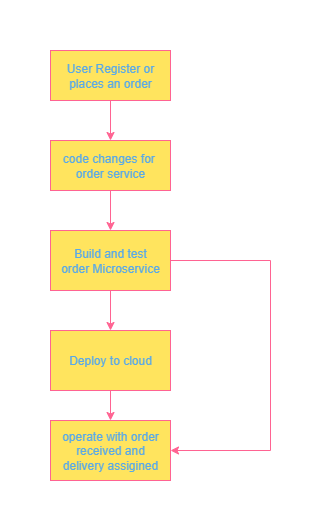

The diagram above was exported from draw.io. Its source (the exported page's mxGraphModel, read from the mxfile embedded in the PNG):
<mxGraphModel dx="947" dy="464" grid="1" gridSize="10" guides="1" tooltips="1" connect="1" arrows="1" fold="1" page="1" pageScale="1" pageWidth="850" pageHeight="1100" math="0" shadow="0">
  <root>
    <mxCell id="0" />
    <mxCell id="1" parent="0" />
    <mxCell id="WGGscuDR5PBP3irf1SCO-4" style="edgeStyle=orthogonalEdgeStyle;rounded=0;orthogonalLoop=1;jettySize=auto;html=1;labelBackgroundColor=none;strokeColor=#FF6392;fontColor=default;" edge="1" parent="1" source="WGGscuDR5PBP3irf1SCO-2" target="WGGscuDR5PBP3irf1SCO-5">
      <mxGeometry relative="1" as="geometry">
        <mxPoint x="430" y="210" as="targetPoint" />
      </mxGeometry>
    </mxCell>
    <mxCell id="WGGscuDR5PBP3irf1SCO-2" value="User Register or&lt;div&gt;places an order&lt;/div&gt;" style="rounded=0;whiteSpace=wrap;html=1;labelBackgroundColor=none;fillColor=#FFE45E;strokeColor=#FF6392;fontColor=#5AA9E6;" vertex="1" parent="1">
      <mxGeometry x="370" y="120" width="120" height="50" as="geometry" />
    </mxCell>
    <mxCell id="WGGscuDR5PBP3irf1SCO-6" style="edgeStyle=orthogonalEdgeStyle;rounded=0;orthogonalLoop=1;jettySize=auto;html=1;labelBackgroundColor=none;strokeColor=#FF6392;fontColor=default;" edge="1" parent="1" source="WGGscuDR5PBP3irf1SCO-5" target="WGGscuDR5PBP3irf1SCO-7">
      <mxGeometry relative="1" as="geometry">
        <mxPoint x="430" y="300" as="targetPoint" />
      </mxGeometry>
    </mxCell>
    <mxCell id="WGGscuDR5PBP3irf1SCO-5" value="code changes for&amp;nbsp;&lt;div&gt;order service&lt;/div&gt;" style="rounded=0;whiteSpace=wrap;html=1;labelBackgroundColor=none;fillColor=#FFE45E;strokeColor=#FF6392;fontColor=#5AA9E6;" vertex="1" parent="1">
      <mxGeometry x="370" y="210" width="120" height="50" as="geometry" />
    </mxCell>
    <mxCell id="WGGscuDR5PBP3irf1SCO-9" style="edgeStyle=orthogonalEdgeStyle;rounded=0;orthogonalLoop=1;jettySize=auto;html=1;entryX=0.5;entryY=0;entryDx=0;entryDy=0;labelBackgroundColor=none;strokeColor=#FF6392;fontColor=default;" edge="1" parent="1" source="WGGscuDR5PBP3irf1SCO-7" target="WGGscuDR5PBP3irf1SCO-8">
      <mxGeometry relative="1" as="geometry" />
    </mxCell>
    <mxCell id="WGGscuDR5PBP3irf1SCO-7" value="Build and test&lt;div&gt;order Microservice&lt;/div&gt;" style="rounded=0;whiteSpace=wrap;html=1;labelBackgroundColor=none;fillColor=#FFE45E;strokeColor=#FF6392;fontColor=#5AA9E6;" vertex="1" parent="1">
      <mxGeometry x="370" y="300" width="120" height="60" as="geometry" />
    </mxCell>
    <mxCell id="WGGscuDR5PBP3irf1SCO-10" style="edgeStyle=orthogonalEdgeStyle;rounded=0;orthogonalLoop=1;jettySize=auto;html=1;labelBackgroundColor=none;strokeColor=#FF6392;fontColor=default;" edge="1" parent="1" source="WGGscuDR5PBP3irf1SCO-8" target="WGGscuDR5PBP3irf1SCO-11">
      <mxGeometry relative="1" as="geometry">
        <mxPoint x="430" y="500" as="targetPoint" />
      </mxGeometry>
    </mxCell>
    <mxCell id="WGGscuDR5PBP3irf1SCO-8" value="Deploy to cloud" style="rounded=0;whiteSpace=wrap;html=1;labelBackgroundColor=none;fillColor=#FFE45E;strokeColor=#FF6392;fontColor=#5AA9E6;" vertex="1" parent="1">
      <mxGeometry x="370" y="400" width="120" height="60" as="geometry" />
    </mxCell>
    <mxCell id="WGGscuDR5PBP3irf1SCO-11" value="operate with order&lt;div&gt;received and&lt;/div&gt;&lt;div&gt;delivery assigined&lt;/div&gt;" style="rounded=0;whiteSpace=wrap;html=1;labelBackgroundColor=none;fillColor=#FFE45E;strokeColor=#FF6392;fontColor=#5AA9E6;" vertex="1" parent="1">
      <mxGeometry x="370" y="490" width="120" height="60" as="geometry" />
    </mxCell>
    <mxCell id="WGGscuDR5PBP3irf1SCO-14" value="" style="endArrow=none;html=1;rounded=0;exitX=1;exitY=0.5;exitDx=0;exitDy=0;labelBackgroundColor=none;strokeColor=#FF6392;fontColor=default;" edge="1" parent="1" source="WGGscuDR5PBP3irf1SCO-7">
      <mxGeometry width="50" height="50" relative="1" as="geometry">
        <mxPoint x="520" y="390" as="sourcePoint" />
        <mxPoint x="590" y="330" as="targetPoint" />
        <Array as="points" />
      </mxGeometry>
    </mxCell>
    <mxCell id="WGGscuDR5PBP3irf1SCO-17" value="" style="endArrow=none;html=1;rounded=0;labelBackgroundColor=none;strokeColor=#FF6392;fontColor=default;" edge="1" parent="1">
      <mxGeometry width="50" height="50" relative="1" as="geometry">
        <mxPoint x="590" y="520" as="sourcePoint" />
        <mxPoint x="590" y="330" as="targetPoint" />
      </mxGeometry>
    </mxCell>
    <mxCell id="WGGscuDR5PBP3irf1SCO-18" value="" style="endArrow=classic;html=1;rounded=0;entryX=1;entryY=0.5;entryDx=0;entryDy=0;labelBackgroundColor=none;strokeColor=#FF6392;fontColor=default;" edge="1" parent="1" target="WGGscuDR5PBP3irf1SCO-11">
      <mxGeometry width="50" height="50" relative="1" as="geometry">
        <mxPoint x="590" y="520" as="sourcePoint" />
        <mxPoint x="580" y="480" as="targetPoint" />
      </mxGeometry>
    </mxCell>
  </root>
</mxGraphModel>